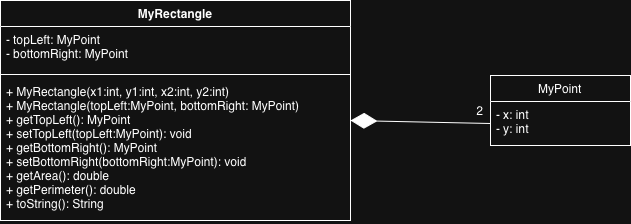

The diagram above was exported from draw.io. Its source (the exported page's mxGraphModel, read from the mxfile embedded in the PNG):
<mxGraphModel dx="923" dy="503" grid="1" gridSize="10" guides="1" tooltips="1" connect="1" arrows="1" fold="1" page="1" pageScale="1" pageWidth="827" pageHeight="1169" math="0" shadow="0">
  <root>
    <mxCell id="0" />
    <mxCell id="1" parent="0" />
    <mxCell id="W1oIgP8rw6e-4gsRizWL-1" parent="1" style="swimlane;fontStyle=1;align=center;verticalAlign=top;childLayout=stackLayout;horizontal=1;startSize=26;horizontalStack=0;resizeParent=1;resizeParentMax=0;resizeLast=0;collapsible=1;marginBottom=0;whiteSpace=wrap;html=1;" value="MyRectangle" vertex="1">
      <mxGeometry height="220" width="350" x="90" y="140" as="geometry" />
    </mxCell>
    <mxCell id="W1oIgP8rw6e-4gsRizWL-2" parent="W1oIgP8rw6e-4gsRizWL-1" style="text;strokeColor=none;fillColor=none;align=left;verticalAlign=top;spacingLeft=4;spacingRight=4;overflow=hidden;rotatable=0;points=[[0,0.5],[1,0.5]];portConstraint=eastwest;whiteSpace=wrap;html=1;" value="- topLeft: MyPoint&lt;div&gt;- bottomRight: MyPoint&lt;/div&gt;" vertex="1">
      <mxGeometry height="44" width="350" y="26" as="geometry" />
    </mxCell>
    <mxCell id="W1oIgP8rw6e-4gsRizWL-3" parent="W1oIgP8rw6e-4gsRizWL-1" style="line;strokeWidth=1;fillColor=none;align=left;verticalAlign=middle;spacingTop=-1;spacingLeft=3;spacingRight=3;rotatable=0;labelPosition=right;points=[];portConstraint=eastwest;strokeColor=inherit;" value="" vertex="1">
      <mxGeometry height="8" width="350" y="70" as="geometry" />
    </mxCell>
    <mxCell id="W1oIgP8rw6e-4gsRizWL-4" parent="W1oIgP8rw6e-4gsRizWL-1" style="text;strokeColor=none;fillColor=none;align=left;verticalAlign=top;spacingLeft=4;spacingRight=4;overflow=hidden;rotatable=0;points=[[0,0.5],[1,0.5]];portConstraint=eastwest;whiteSpace=wrap;html=1;" value="+ MyRectangle(x1:int, y1:int, x2:int, y2:int)&lt;div&gt;+ MyRectangle(topLeft:MyPoint, bottomRight: MyPoint)&lt;/div&gt;&lt;div&gt;+ getTopLeft(): MyPoint&lt;/div&gt;&lt;div&gt;+ setTopLeft(topLeft:MyPoint): void&lt;/div&gt;&lt;div&gt;+ getBottomRight(): MyPoint&lt;/div&gt;&lt;div&gt;+ setBottomRight(bottomRight:MyPoint): void&lt;/div&gt;&lt;div&gt;+ getArea(): double&lt;/div&gt;&lt;div&gt;+ getPerimeter(): double&lt;/div&gt;&lt;div&gt;+ toString(): String&lt;/div&gt;" vertex="1">
      <mxGeometry height="142" width="350" y="78" as="geometry" />
    </mxCell>
    <mxCell id="W1oIgP8rw6e-4gsRizWL-5" edge="1" parent="1" source="W1oIgP8rw6e-4gsRizWL-14" style="endArrow=diamondThin;endFill=1;endSize=24;html=1;rounded=0;exitX=0;exitY=0.5;exitDx=0;exitDy=0;" value="">
      <mxGeometry relative="1" width="160" as="geometry">
        <mxPoint x="500" y="260" as="sourcePoint" />
        <mxPoint x="440" y="260" as="targetPoint" />
      </mxGeometry>
    </mxCell>
    <mxCell id="W1oIgP8rw6e-4gsRizWL-11" parent="1" style="swimlane;fontStyle=0;childLayout=stackLayout;horizontal=1;startSize=26;fillColor=none;horizontalStack=0;resizeParent=1;resizeParentMax=0;resizeLast=0;collapsible=1;marginBottom=0;whiteSpace=wrap;html=1;" value="MyPoint" vertex="1">
      <mxGeometry height="70" width="140" x="580" y="215" as="geometry" />
    </mxCell>
    <mxCell id="W1oIgP8rw6e-4gsRizWL-14" parent="W1oIgP8rw6e-4gsRizWL-11" style="text;strokeColor=none;fillColor=none;align=left;verticalAlign=top;spacingLeft=4;spacingRight=4;overflow=hidden;rotatable=0;points=[[0,0.5],[1,0.5]];portConstraint=eastwest;whiteSpace=wrap;html=1;" value="- x: int&lt;div&gt;- y: int&lt;/div&gt;" vertex="1">
      <mxGeometry height="44" width="140" y="26" as="geometry" />
    </mxCell>
    <mxCell id="W1oIgP8rw6e-4gsRizWL-15" parent="1" style="text;html=1;whiteSpace=wrap;strokeColor=none;fillColor=none;align=center;verticalAlign=middle;rounded=0;" value="2" vertex="1">
      <mxGeometry height="30" width="60" x="540" y="235" as="geometry" />
    </mxCell>
  </root>
</mxGraphModel>